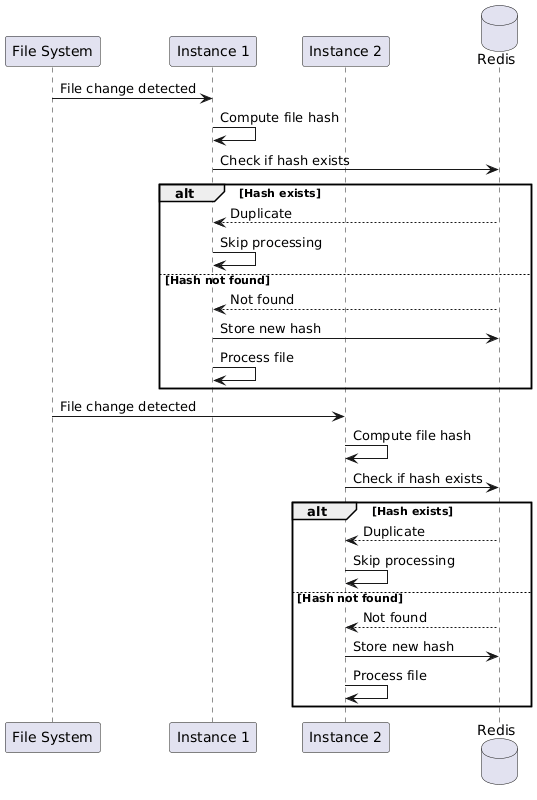

The diagram above was rendered by PlantUML. Its source (embedded in the PNG):
@startuml
!include <tupadr3/devicons/redis>
!include <tupadr3/devicons/linux>

participant "File System" as FS1 
participant "Instance 1" as I1
participant "Instance 2" as I2
database "Redis" as R 

FS1 -> I1: File change detected
I1 -> I1: Compute file hash
I1 -> R: Check if hash exists
alt Hash exists
    R --> I1: Duplicate
    I1 -> I1: Skip processing
else Hash not found
    R --> I1: Not found
    I1 -> R: Store new hash
    I1 -> I1: Process file
end

FS1 -> I2: File change detected
I2 -> I2: Compute file hash
I2 -> R: Check if hash exists
alt Hash exists
    R --> I2: Duplicate
    I2 -> I2: Skip processing
else Hash not found
    R --> I2: Not found
    I2 -> R: Store new hash
    I2 -> I2: Process file
end
@enduml